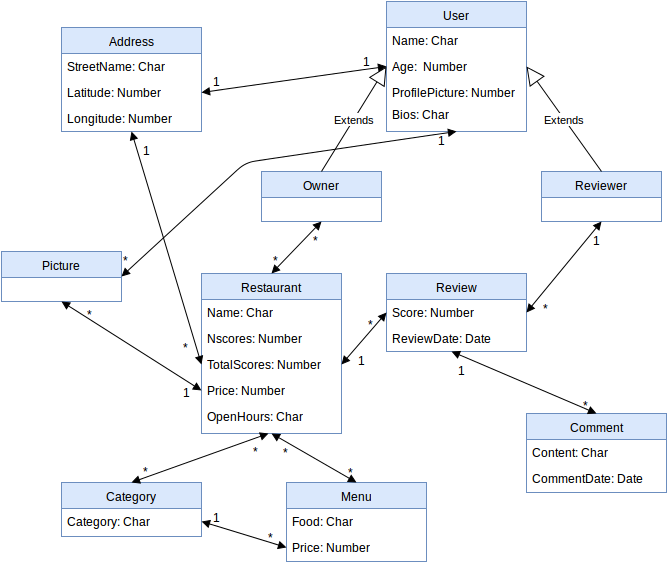

The diagram above was exported from draw.io. Its source (the exported page's mxGraphModel, read from the mxfile embedded in the PNG):
<mxGraphModel dx="876" dy="436" grid="1" gridSize="10" guides="1" tooltips="1" connect="1" arrows="1" fold="1" page="1" pageScale="1" pageWidth="850" pageHeight="1100" background="#ffffff" math="0" shadow="0">
  <root>
    <mxCell id="0" />
    <mxCell id="1" parent="0" />
    <object label="User" id="2">
      <mxCell style="swimlane;html=1;fontStyle=0;childLayout=stackLayout;horizontal=1;startSize=26;fillColor=#dae8fc;horizontalStack=0;resizeParent=1;resizeLast=0;collapsible=1;marginBottom=0;swimlaneFillColor=#ffffff;strokeColor=#6c8ebf;" vertex="1" parent="1">
        <mxGeometry x="483" y="38" width="140" height="130" as="geometry" />
      </mxCell>
    </object>
    <mxCell id="3" value="Name: Char&lt;br&gt;" style="text;html=1;strokeColor=none;fillColor=none;align=left;verticalAlign=top;spacingLeft=4;spacingRight=4;whiteSpace=wrap;overflow=hidden;rotatable=0;points=[[0,0.5],[1,0.5]];portConstraint=eastwest;" vertex="1" parent="2">
      <mxGeometry y="26" width="140" height="26" as="geometry" />
    </mxCell>
    <mxCell id="4" value="Age:&amp;nbsp; Number" style="text;html=1;strokeColor=none;fillColor=none;align=left;verticalAlign=top;spacingLeft=4;spacingRight=4;whiteSpace=wrap;overflow=hidden;rotatable=0;points=[[0,0.5],[1,0.5]];portConstraint=eastwest;" vertex="1" parent="2">
      <mxGeometry y="52" width="140" height="26" as="geometry" />
    </mxCell>
    <mxCell id="5" value="ProfilePicture: Number&lt;br&gt;" style="text;html=1;strokeColor=none;fillColor=none;align=left;verticalAlign=top;spacingLeft=4;spacingRight=4;whiteSpace=wrap;overflow=hidden;rotatable=0;points=[[0,0.5],[1,0.5]];portConstraint=eastwest;" vertex="1" parent="2">
      <mxGeometry y="78" width="140" height="22" as="geometry" />
    </mxCell>
    <mxCell id="6" value="Bios: Char&lt;br&gt;" style="text;html=1;strokeColor=none;fillColor=none;align=left;verticalAlign=top;spacingLeft=4;spacingRight=4;whiteSpace=wrap;overflow=hidden;rotatable=0;points=[[0,0.5],[1,0.5]];portConstraint=eastwest;" vertex="1" parent="2">
      <mxGeometry y="100" width="140" height="22" as="geometry" />
    </mxCell>
    <mxCell id="7" value="Owner" style="swimlane;html=1;fontStyle=0;childLayout=stackLayout;horizontal=1;startSize=26;fillColor=#dae8fc;horizontalStack=0;resizeParent=1;resizeLast=0;collapsible=1;marginBottom=0;swimlaneFillColor=#ffffff;strokeColor=#6c8ebf;" vertex="1" parent="1">
      <mxGeometry x="358" y="208" width="120" height="50" as="geometry" />
    </mxCell>
    <mxCell id="11" value="Reviewer" style="swimlane;html=1;fontStyle=0;childLayout=stackLayout;horizontal=1;startSize=26;fillColor=#dae8fc;horizontalStack=0;resizeParent=1;resizeLast=0;collapsible=1;marginBottom=0;swimlaneFillColor=#ffffff;strokeColor=#6c8ebf;" vertex="1" parent="1">
      <mxGeometry x="638" y="208" width="120" height="50" as="geometry" />
    </mxCell>
    <mxCell id="12" value="Extends" style="endArrow=block;endSize=16;endFill=0;html=1;exitX=0.5;exitY=0;entryX=0;entryY=0.5;" edge="1" parent="1" source="7" target="4">
      <mxGeometry width="160" relative="1" as="geometry">
        <mxPoint x="358" y="278" as="sourcePoint" />
        <mxPoint x="518" y="278" as="targetPoint" />
      </mxGeometry>
    </mxCell>
    <mxCell id="13" value="Extends" style="endArrow=block;endSize=16;endFill=0;html=1;exitX=0.5;exitY=0;entryX=1;entryY=0.5;" edge="1" parent="1" source="11" target="4">
      <mxGeometry x="428" y="113" width="160" as="geometry">
        <mxPoint x="428" y="218" as="sourcePoint" />
        <mxPoint x="493" y="113" as="targetPoint" />
      </mxGeometry>
    </mxCell>
    <mxCell id="14" value="Restaurant" style="swimlane;html=1;fontStyle=0;childLayout=stackLayout;horizontal=1;startSize=26;fillColor=#dae8fc;horizontalStack=0;resizeParent=1;resizeLast=0;collapsible=1;marginBottom=0;swimlaneFillColor=#ffffff;strokeColor=#6c8ebf;" vertex="1" parent="1">
      <mxGeometry x="298" y="310" width="140" height="160" as="geometry" />
    </mxCell>
    <mxCell id="15" value="Name: Char&lt;br&gt;" style="text;html=1;strokeColor=none;fillColor=none;align=left;verticalAlign=top;spacingLeft=4;spacingRight=4;whiteSpace=wrap;overflow=hidden;rotatable=0;points=[[0,0.5],[1,0.5]];portConstraint=eastwest;" vertex="1" parent="14">
      <mxGeometry y="26" width="140" height="26" as="geometry" />
    </mxCell>
    <mxCell id="16" value="Nscores: Number&lt;br&gt;" style="text;html=1;strokeColor=none;fillColor=none;align=left;verticalAlign=top;spacingLeft=4;spacingRight=4;whiteSpace=wrap;overflow=hidden;rotatable=0;points=[[0,0.5],[1,0.5]];portConstraint=eastwest;" vertex="1" parent="14">
      <mxGeometry y="52" width="140" height="26" as="geometry" />
    </mxCell>
    <mxCell id="18" value="TotalScores: Number&lt;br&gt;" style="text;html=1;strokeColor=none;fillColor=none;align=left;verticalAlign=top;spacingLeft=4;spacingRight=4;whiteSpace=wrap;overflow=hidden;rotatable=0;points=[[0,0.5],[1,0.5]];portConstraint=eastwest;" vertex="1" parent="14">
      <mxGeometry y="78" width="140" height="26" as="geometry" />
    </mxCell>
    <mxCell id="19" value="Price: Number&lt;br&gt;" style="text;html=1;strokeColor=none;fillColor=none;align=left;verticalAlign=top;spacingLeft=4;spacingRight=4;whiteSpace=wrap;overflow=hidden;rotatable=0;points=[[0,0.5],[1,0.5]];portConstraint=eastwest;" vertex="1" parent="14">
      <mxGeometry y="104" width="140" height="26" as="geometry" />
    </mxCell>
    <mxCell id="20" value="OpenHours: Char&lt;br&gt;" style="text;html=1;strokeColor=none;fillColor=none;align=left;verticalAlign=top;spacingLeft=4;spacingRight=4;whiteSpace=wrap;overflow=hidden;rotatable=0;points=[[0,0.5],[1,0.5]];portConstraint=eastwest;" vertex="1" parent="14">
      <mxGeometry y="130" width="140" height="26" as="geometry" />
    </mxCell>
    <mxCell id="21" value="" style="endArrow=block;startArrow=block;endFill=1;startFill=1;html=1;exitX=0.5;exitY=0;entryX=0.5;entryY=1;" edge="1" parent="1" source="14" target="7">
      <mxGeometry width="160" relative="1" as="geometry">
        <mxPoint x="348" y="468" as="sourcePoint" />
        <mxPoint x="508" y="468" as="targetPoint" />
      </mxGeometry>
    </mxCell>
    <mxCell id="22" value="*" style="text;html=1;resizable=0;autosize=1;align=left;verticalAlign=top;spacingTop=-4;points=[];" vertex="1" parent="1">
      <mxGeometry x="408" y="268" width="20" height="20" as="geometry" />
    </mxCell>
    <mxCell id="23" value="*" style="text;html=1;resizable=0;autosize=1;align=left;verticalAlign=top;spacingTop=-4;points=[];" vertex="1" parent="1">
      <mxGeometry x="368" y="288" width="20" height="20" as="geometry" />
    </mxCell>
    <mxCell id="27" value="Review" style="swimlane;html=1;fontStyle=0;childLayout=stackLayout;horizontal=1;startSize=26;fillColor=#dae8fc;horizontalStack=0;resizeParent=1;resizeLast=0;collapsible=1;marginBottom=0;swimlaneFillColor=#ffffff;strokeColor=#6c8ebf;" vertex="1" parent="1">
      <mxGeometry x="483" y="310" width="140" height="78" as="geometry" />
    </mxCell>
    <mxCell id="28" value="Score: Number&lt;br&gt;" style="text;html=1;strokeColor=none;fillColor=none;align=left;verticalAlign=top;spacingLeft=4;spacingRight=4;whiteSpace=wrap;overflow=hidden;rotatable=0;points=[[0,0.5],[1,0.5]];portConstraint=eastwest;" vertex="1" parent="27">
      <mxGeometry y="26" width="140" height="26" as="geometry" />
    </mxCell>
    <mxCell id="29" value="ReviewDate: Date&lt;br&gt;" style="text;html=1;strokeColor=none;fillColor=none;align=left;verticalAlign=top;spacingLeft=4;spacingRight=4;whiteSpace=wrap;overflow=hidden;rotatable=0;points=[[0,0.5],[1,0.5]];portConstraint=eastwest;" vertex="1" parent="27">
      <mxGeometry y="52" width="140" height="26" as="geometry" />
    </mxCell>
    <mxCell id="31" value="" style="endArrow=block;startArrow=block;endFill=1;startFill=1;html=1;exitX=1;exitY=0.5;entryX=0.5;entryY=1;" edge="1" parent="1" source="28" target="11">
      <mxGeometry x="378" y="268" width="160" as="geometry">
        <mxPoint x="378" y="320" as="sourcePoint" />
        <mxPoint x="428" y="268" as="targetPoint" />
      </mxGeometry>
    </mxCell>
    <mxCell id="32" value="" style="endArrow=block;startArrow=block;endFill=1;startFill=1;html=1;entryX=1;entryY=0.5;exitX=0;exitY=0.5;" edge="1" parent="1" source="28" target="18">
      <mxGeometry x="388" y="278" width="160" as="geometry">
        <mxPoint x="468" y="348" as="sourcePoint" />
        <mxPoint x="438" y="278" as="targetPoint" />
      </mxGeometry>
    </mxCell>
    <mxCell id="34" value="*" style="text;html=1;resizable=0;autosize=1;align=left;verticalAlign=top;spacingTop=-4;points=[];" vertex="1" parent="1">
      <mxGeometry x="638" y="336" width="20" height="20" as="geometry" />
    </mxCell>
    <mxCell id="36" value="1" style="text;html=1;resizable=0;autosize=1;align=left;verticalAlign=top;spacingTop=-4;points=[];" vertex="1" parent="1">
      <mxGeometry x="688" y="268" width="20" height="20" as="geometry" />
    </mxCell>
    <mxCell id="37" value="*" style="text;html=1;resizable=0;autosize=1;align=left;verticalAlign=top;spacingTop=-4;points=[];" vertex="1" parent="1">
      <mxGeometry x="463" y="352" width="20" height="20" as="geometry" />
    </mxCell>
    <mxCell id="38" value="1" style="text;html=1;resizable=0;autosize=1;align=left;verticalAlign=top;spacingTop=-4;points=[];" vertex="1" parent="1">
      <mxGeometry x="453" y="388" width="20" height="20" as="geometry" />
    </mxCell>
    <object label="Address" id="39">
      <mxCell style="swimlane;html=1;fontStyle=0;childLayout=stackLayout;horizontal=1;startSize=26;fillColor=#dae8fc;horizontalStack=0;resizeParent=1;resizeLast=0;collapsible=1;marginBottom=0;swimlaneFillColor=#ffffff;strokeColor=#6c8ebf;" vertex="1" parent="1">
        <mxGeometry x="158" y="64" width="140" height="104" as="geometry" />
      </mxCell>
    </object>
    <mxCell id="40" value="StreetName: Char&lt;br&gt;" style="text;html=1;strokeColor=none;fillColor=none;align=left;verticalAlign=top;spacingLeft=4;spacingRight=4;whiteSpace=wrap;overflow=hidden;rotatable=0;points=[[0,0.5],[1,0.5]];portConstraint=eastwest;" vertex="1" parent="39">
      <mxGeometry y="26" width="140" height="26" as="geometry" />
    </mxCell>
    <mxCell id="41" value="Latitude: Number&lt;br&gt;" style="text;html=1;strokeColor=none;fillColor=none;align=left;verticalAlign=top;spacingLeft=4;spacingRight=4;whiteSpace=wrap;overflow=hidden;rotatable=0;points=[[0,0.5],[1,0.5]];portConstraint=eastwest;" vertex="1" parent="39">
      <mxGeometry y="52" width="140" height="26" as="geometry" />
    </mxCell>
    <mxCell id="42" value="Longitude: Number&lt;br&gt;" style="text;html=1;strokeColor=none;fillColor=none;align=left;verticalAlign=top;spacingLeft=4;spacingRight=4;whiteSpace=wrap;overflow=hidden;rotatable=0;points=[[0,0.5],[1,0.5]];portConstraint=eastwest;" vertex="1" parent="39">
      <mxGeometry y="78" width="140" height="22" as="geometry" />
    </mxCell>
    <mxCell id="44" value="" style="endArrow=block;startArrow=block;endFill=1;startFill=1;html=1;exitX=0.5;exitY=1;entryX=0;entryY=0.5;" edge="1" parent="1" source="39" target="18">
      <mxGeometry x="378" y="268" width="160" as="geometry">
        <mxPoint x="378" y="320" as="sourcePoint" />
        <mxPoint x="278" y="378" as="targetPoint" />
      </mxGeometry>
    </mxCell>
    <mxCell id="45" value="" style="endArrow=block;startArrow=block;endFill=1;startFill=1;html=1;exitX=1;exitY=0.5;entryX=0;entryY=0.5;" edge="1" parent="1" source="41" target="4">
      <mxGeometry x="388" y="278" width="160" as="geometry">
        <mxPoint x="388" y="330" as="sourcePoint" />
        <mxPoint x="438" y="278" as="targetPoint" />
      </mxGeometry>
    </mxCell>
    <mxCell id="46" value="1" style="text;html=1;resizable=0;autosize=1;align=left;verticalAlign=top;spacingTop=-4;points=[];" vertex="1" parent="1">
      <mxGeometry x="238" y="178" width="20" height="20" as="geometry" />
    </mxCell>
    <mxCell id="47" value="*" style="text;html=1;resizable=0;autosize=1;align=left;verticalAlign=top;spacingTop=-4;points=[];" vertex="1" parent="1">
      <mxGeometry x="278" y="375" width="20" height="20" as="geometry" />
    </mxCell>
    <mxCell id="50" value="1" style="text;html=1;resizable=0;autosize=1;align=left;verticalAlign=top;spacingTop=-4;points=[];" vertex="1" parent="1">
      <mxGeometry x="308" y="109" width="20" height="20" as="geometry" />
    </mxCell>
    <mxCell id="51" value="1" style="text;html=1;resizable=0;autosize=1;align=left;verticalAlign=top;spacingTop=-4;points=[];" vertex="1" parent="1">
      <mxGeometry x="458" y="89" width="20" height="20" as="geometry" />
    </mxCell>
    <object label="Category" id="52">
      <mxCell style="swimlane;html=1;fontStyle=0;childLayout=stackLayout;horizontal=1;startSize=26;fillColor=#dae8fc;horizontalStack=0;resizeParent=1;resizeLast=0;collapsible=1;marginBottom=0;swimlaneFillColor=#ffffff;strokeColor=#6c8ebf;" vertex="1" parent="1">
        <mxGeometry x="158" y="519" width="140" height="54" as="geometry" />
      </mxCell>
    </object>
    <mxCell id="53" value="Category: Char&lt;br&gt;" style="text;html=1;strokeColor=none;fillColor=none;align=left;verticalAlign=top;spacingLeft=4;spacingRight=4;whiteSpace=wrap;overflow=hidden;rotatable=0;points=[[0,0.5],[1,0.5]];portConstraint=eastwest;" vertex="1" parent="52">
      <mxGeometry y="26" width="140" height="26" as="geometry" />
    </mxCell>
    <object label="Menu" id="56">
      <mxCell style="swimlane;html=1;fontStyle=0;childLayout=stackLayout;horizontal=1;startSize=26;fillColor=#dae8fc;horizontalStack=0;resizeParent=1;resizeLast=0;collapsible=1;marginBottom=0;swimlaneFillColor=#ffffff;strokeColor=#6c8ebf;" vertex="1" parent="1">
        <mxGeometry x="383" y="519" width="140" height="79" as="geometry" />
      </mxCell>
    </object>
    <mxCell id="57" value="Food: Char&lt;br&gt;" style="text;html=1;strokeColor=none;fillColor=none;align=left;verticalAlign=top;spacingLeft=4;spacingRight=4;whiteSpace=wrap;overflow=hidden;rotatable=0;points=[[0,0.5],[1,0.5]];portConstraint=eastwest;" vertex="1" parent="56">
      <mxGeometry y="26" width="140" height="26" as="geometry" />
    </mxCell>
    <mxCell id="60" value="Price: Number&lt;br&gt;" style="text;html=1;strokeColor=none;fillColor=none;align=left;verticalAlign=top;spacingLeft=4;spacingRight=4;whiteSpace=wrap;overflow=hidden;rotatable=0;points=[[0,0.5],[1,0.5]];portConstraint=eastwest;" vertex="1" parent="56">
      <mxGeometry y="52" width="140" height="26" as="geometry" />
    </mxCell>
    <mxCell id="61" value="" style="endArrow=block;startArrow=block;endFill=1;startFill=1;html=1;entryX=0.5;entryY=0;" edge="1" parent="1" target="56">
      <mxGeometry x="388" y="278" width="160" as="geometry">
        <mxPoint x="368" y="470" as="sourcePoint" />
        <mxPoint x="308" y="411" as="targetPoint" />
      </mxGeometry>
    </mxCell>
    <mxCell id="62" value="" style="endArrow=block;startArrow=block;endFill=1;startFill=1;html=1;exitX=0.5;exitY=0;entryX=0.479;entryY=1.154;entryPerimeter=0;" edge="1" parent="1" source="52" target="20">
      <mxGeometry x="398" y="288" width="160" as="geometry">
        <mxPoint x="248" y="188" as="sourcePoint" />
        <mxPoint x="318" y="421" as="targetPoint" />
      </mxGeometry>
    </mxCell>
    <mxCell id="63" value="" style="endArrow=block;startArrow=block;endFill=1;startFill=1;html=1;entryX=0;entryY=0.5;exitX=1;exitY=0.5;" edge="1" parent="1" source="53" target="60">
      <mxGeometry x="408" y="298" width="160" as="geometry">
        <mxPoint x="308" y="548" as="sourcePoint" />
        <mxPoint x="375" y="480" as="targetPoint" />
      </mxGeometry>
    </mxCell>
    <mxCell id="64" value="*" style="text;html=1;resizable=0;autosize=1;align=left;verticalAlign=top;spacingTop=-4;points=[];" vertex="1" parent="1">
      <mxGeometry x="238" y="499" width="20" height="20" as="geometry" />
    </mxCell>
    <mxCell id="65" value="*" style="text;html=1;resizable=0;autosize=1;align=left;verticalAlign=top;spacingTop=-4;points=[];" vertex="1" parent="1">
      <mxGeometry x="348" y="479" width="20" height="20" as="geometry" />
    </mxCell>
    <mxCell id="66" value="*" style="text;html=1;resizable=0;autosize=1;align=left;verticalAlign=top;spacingTop=-4;points=[];" vertex="1" parent="1">
      <mxGeometry x="378" y="480" width="20" height="20" as="geometry" />
    </mxCell>
    <mxCell id="69" value="*" style="text;html=1;resizable=0;autosize=1;align=left;verticalAlign=top;spacingTop=-4;points=[];" vertex="1" parent="1">
      <mxGeometry x="443" y="500" width="20" height="20" as="geometry" />
    </mxCell>
    <mxCell id="70" value="1" style="text;html=1;resizable=0;autosize=1;align=left;verticalAlign=top;spacingTop=-4;points=[];" vertex="1" parent="1">
      <mxGeometry x="308" y="545" width="20" height="20" as="geometry" />
    </mxCell>
    <mxCell id="71" value="*" style="text;html=1;resizable=0;autosize=1;align=left;verticalAlign=top;spacingTop=-4;points=[];" vertex="1" parent="1">
      <mxGeometry x="363" y="565" width="20" height="20" as="geometry" />
    </mxCell>
    <object label="Comment" id="72">
      <mxCell style="swimlane;html=1;fontStyle=0;childLayout=stackLayout;horizontal=1;startSize=26;fillColor=#dae8fc;horizontalStack=0;resizeParent=1;resizeLast=0;collapsible=1;marginBottom=0;swimlaneFillColor=#ffffff;strokeColor=#6c8ebf;" vertex="1" parent="1">
        <mxGeometry x="623" y="450" width="140" height="79" as="geometry" />
      </mxCell>
    </object>
    <mxCell id="73" value="Content: Char&lt;br&gt;" style="text;html=1;strokeColor=none;fillColor=none;align=left;verticalAlign=top;spacingLeft=4;spacingRight=4;whiteSpace=wrap;overflow=hidden;rotatable=0;points=[[0,0.5],[1,0.5]];portConstraint=eastwest;" vertex="1" parent="72">
      <mxGeometry y="26" width="140" height="26" as="geometry" />
    </mxCell>
    <mxCell id="74" value="CommentDate: Date&lt;br&gt;" style="text;html=1;strokeColor=none;fillColor=none;align=left;verticalAlign=top;spacingLeft=4;spacingRight=4;whiteSpace=wrap;overflow=hidden;rotatable=0;points=[[0,0.5],[1,0.5]];portConstraint=eastwest;" vertex="1" parent="72">
      <mxGeometry y="52" width="140" height="26" as="geometry" />
    </mxCell>
    <mxCell id="75" value="" style="endArrow=block;startArrow=block;endFill=1;startFill=1;html=1;exitX=0.5;exitY=0;" edge="1" parent="1" source="72">
      <mxGeometry x="418" y="308" width="160" as="geometry">
        <mxPoint x="308" y="568" as="sourcePoint" />
        <mxPoint x="548" y="388" as="targetPoint" />
      </mxGeometry>
    </mxCell>
    <mxCell id="76" value="*" style="text;html=1;resizable=0;autosize=1;align=left;verticalAlign=top;spacingTop=-4;points=[];" vertex="1" parent="1">
      <mxGeometry x="678" y="433" width="20" height="20" as="geometry" />
    </mxCell>
    <mxCell id="77" value="1" style="text;html=1;resizable=0;autosize=1;align=left;verticalAlign=top;spacingTop=-4;points=[];" vertex="1" parent="1">
      <mxGeometry x="553" y="398" width="20" height="20" as="geometry" />
    </mxCell>
    <mxCell id="81" value="Picture" style="swimlane;html=1;fontStyle=0;childLayout=stackLayout;horizontal=1;startSize=26;fillColor=#dae8fc;horizontalStack=0;resizeParent=1;resizeLast=0;collapsible=1;marginBottom=0;swimlaneFillColor=#ffffff;strokeColor=#6c8ebf;" vertex="1" parent="1">
      <mxGeometry x="98" y="288" width="120" height="50" as="geometry" />
    </mxCell>
    <mxCell id="82" value="" style="endArrow=block;startArrow=block;endFill=1;startFill=1;html=1;exitX=1;exitY=0.5;entryX=0.5;entryY=1;" edge="1" parent="1" source="81" target="2">
      <mxGeometry x="388" y="278" width="160" as="geometry">
        <mxPoint x="238" y="178" as="sourcePoint" />
        <mxPoint x="308" y="411" as="targetPoint" />
        <Array as="points">
          <mxPoint x="342" y="199" />
        </Array>
      </mxGeometry>
    </mxCell>
    <mxCell id="84" value="" style="endArrow=block;startArrow=block;endFill=1;startFill=1;html=1;exitX=0.5;exitY=1;entryX=0;entryY=0.5;" edge="1" parent="1" source="81" target="19">
      <mxGeometry x="408" y="298" width="160" as="geometry">
        <mxPoint x="258" y="198" as="sourcePoint" />
        <mxPoint x="328" y="431" as="targetPoint" />
      </mxGeometry>
    </mxCell>
    <mxCell id="85" value="1" style="text;html=1;resizable=0;autosize=1;align=left;verticalAlign=top;spacingTop=-4;points=[];" vertex="1" parent="1">
      <mxGeometry x="278" y="420" width="20" height="20" as="geometry" />
    </mxCell>
    <mxCell id="87" value="*" style="text;html=1;resizable=0;autosize=1;align=left;verticalAlign=top;spacingTop=-4;points=[];" vertex="1" parent="1">
      <mxGeometry x="182" y="342" width="20" height="20" as="geometry" />
    </mxCell>
    <mxCell id="88" value="*" style="text;html=1;resizable=0;autosize=1;align=left;verticalAlign=top;spacingTop=-4;points=[];" vertex="1" parent="1">
      <mxGeometry x="218" y="288" width="20" height="20" as="geometry" />
    </mxCell>
    <mxCell id="89" value="1" style="text;html=1;resizable=0;autosize=1;align=left;verticalAlign=top;spacingTop=-4;points=[];" vertex="1" parent="1">
      <mxGeometry x="533" y="168" width="20" height="20" as="geometry" />
    </mxCell>
  </root>
</mxGraphModel>